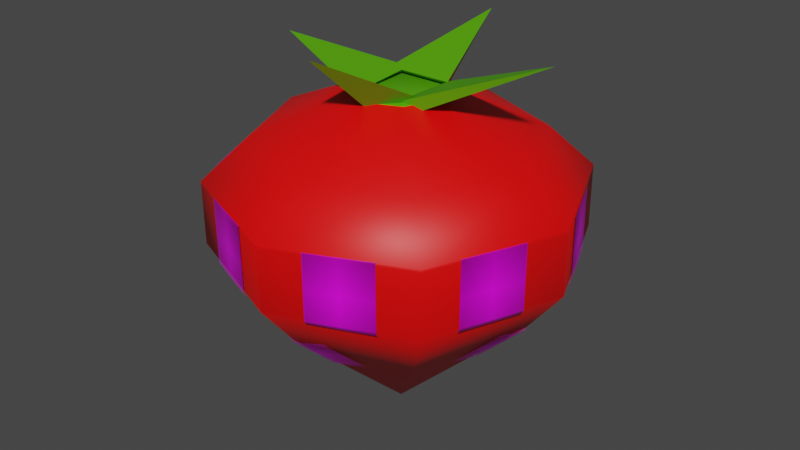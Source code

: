 # Source: strawberry.blend  (saved by Blender 2.90.8; exported with 4.5.12 LTS)
import bpy
from mathutils import Matrix  # noqa: F401  (used for matrix-valued properties, if any)

bpy.ops.wm.read_factory_settings(use_empty=True)
scene = bpy.context.scene
scene.name = 'Scene'

# ---- collections
col_collection = bpy.data.collections.new('Collection'); scene.collection.children.link(col_collection)

# ---- images (referenced by path relative to the original .blend; pixels are not part of the script)
import os
ASSET_DIR = os.environ.get("B2B_ASSET_DIR", "")  # directory of the original .blend (textures are referenced by path, not embedded)
HERE = os.path.dirname(os.path.abspath(__file__))  # packed textures are extracted next to this script under _unpacked/

def load_image(name, relpath, width, height, colorspace="sRGB"):
    """Load a texture the original file referenced (path relative to the .blend, or extracted next to this script)."""
    p = next((c for c in (os.path.join(HERE, relpath), os.path.join(ASSET_DIR, relpath)) if relpath and os.path.exists(c)), "")
    if p:
        img = bpy.data.images.load(p, check_existing=True)
        img.name = name
    else:  # same state as the original file: an image datablock whose file is absent (Cycles renders it pink)
        img = bpy.data.images.new(name, width, height)
        img.source = "FILE"
        img.filepath = "//" + (relpath or name)
    img.colorspace_settings.name = colorspace
    return img
img_strawberryseed_png_001 = load_image('StrawberrySeed.png.001', 'StrawberrySeed.png', 1024, 1024, 'sRGB')
img_strawberryseed_png_003 = load_image('StrawberrySeed.png.003', 'StrawberrySeed.png', 1024, 1024, 'sRGB')
img_strawberryseed_png_004 = load_image('StrawberrySeed.png.004', 'StrawberrySeed.png', 1024, 1024, 'sRGB')
img_strawberryseed_png_005 = load_image('StrawberrySeed.png.005', 'StrawberrySeed.png', 1024, 1024, 'sRGB')
img_strawberryseed_png_006 = load_image('StrawberrySeed.png.006', 'StrawberrySeed.png', 1024, 1024, 'sRGB')
img_strawberryseed_png_007 = load_image('StrawberrySeed.png.007', 'StrawberrySeed.png', 1024, 1024, 'sRGB')
img_strawberryseed_png_008 = load_image('StrawberrySeed.png.008', 'StrawberrySeed.png', 1024, 1024, 'sRGB')
img_strawberryseed_png_009 = load_image('StrawberrySeed.png.009', 'StrawberrySeed.png', 1024, 1024, 'sRGB')
img_strawberryseed_png_010 = load_image('StrawberrySeed.png.010', 'StrawberrySeed.png', 1024, 1024, 'sRGB')
img_strawberryseed_png_011 = load_image('StrawberrySeed.png.011', 'StrawberrySeed.png', 1024, 1024, 'sRGB')
img_strawberryseed_png_012 = load_image('StrawberrySeed.png.012', 'StrawberrySeed.png', 1024, 1024, 'sRGB')
img_strawberryseed_png_013 = load_image('StrawberrySeed.png.013', 'StrawberrySeed.png', 1024, 1024, 'sRGB')

# ---- materials (node trees are filled in below, after node groups)
mat_strawberrygreen = bpy.data.materials.new('StrawberryGreen')
mat_strawberrygreen.use_transparent_shadow = False
mat_strawberryred = bpy.data.materials.new('StrawberryRed')
mat_strawberryred.use_transparent_shadow = False
mat_strawberryseed_001 = bpy.data.materials.new('StrawberrySeed.001')
mat_strawberryseed_001.surface_render_method = 'BLENDED'
mat_strawberryseed_001.blend_method = 'BLEND'
mat_strawberryseed_001.use_transparent_shadow = False
mat_strawberryseed_003 = bpy.data.materials.new('StrawberrySeed.003')
mat_strawberryseed_003.surface_render_method = 'BLENDED'
mat_strawberryseed_003.blend_method = 'BLEND'
mat_strawberryseed_003.use_transparent_shadow = False
mat_strawberryseed_004 = bpy.data.materials.new('StrawberrySeed.004')
mat_strawberryseed_004.surface_render_method = 'BLENDED'
mat_strawberryseed_004.blend_method = 'BLEND'
mat_strawberryseed_004.use_transparent_shadow = False
mat_strawberryseed_005 = bpy.data.materials.new('StrawberrySeed.005')
mat_strawberryseed_005.surface_render_method = 'BLENDED'
mat_strawberryseed_005.blend_method = 'BLEND'
mat_strawberryseed_005.use_transparent_shadow = False
mat_strawberryseed_006 = bpy.data.materials.new('StrawberrySeed.006')
mat_strawberryseed_006.surface_render_method = 'BLENDED'
mat_strawberryseed_006.blend_method = 'BLEND'
mat_strawberryseed_006.use_transparent_shadow = False
mat_strawberryseed_007 = bpy.data.materials.new('StrawberrySeed.007')
mat_strawberryseed_007.surface_render_method = 'BLENDED'
mat_strawberryseed_007.blend_method = 'BLEND'
mat_strawberryseed_007.use_transparent_shadow = False
mat_strawberryseed_008 = bpy.data.materials.new('StrawberrySeed.008')
mat_strawberryseed_008.surface_render_method = 'BLENDED'
mat_strawberryseed_008.blend_method = 'BLEND'
mat_strawberryseed_008.use_transparent_shadow = False
mat_strawberryseed_009 = bpy.data.materials.new('StrawberrySeed.009')
mat_strawberryseed_009.surface_render_method = 'BLENDED'
mat_strawberryseed_009.blend_method = 'BLEND'
mat_strawberryseed_009.use_transparent_shadow = False
mat_strawberryseed_010 = bpy.data.materials.new('StrawberrySeed.010')
mat_strawberryseed_010.surface_render_method = 'BLENDED'
mat_strawberryseed_010.blend_method = 'BLEND'
mat_strawberryseed_010.use_transparent_shadow = False
mat_strawberryseed_011 = bpy.data.materials.new('StrawberrySeed.011')
mat_strawberryseed_011.surface_render_method = 'BLENDED'
mat_strawberryseed_011.blend_method = 'BLEND'
mat_strawberryseed_011.use_transparent_shadow = False
mat_strawberryseed_012 = bpy.data.materials.new('StrawberrySeed.012')
mat_strawberryseed_012.surface_render_method = 'BLENDED'
mat_strawberryseed_012.blend_method = 'BLEND'
mat_strawberryseed_012.use_transparent_shadow = False
mat_strawberryseed_013 = bpy.data.materials.new('StrawberrySeed.013')
mat_strawberryseed_013.surface_render_method = 'BLENDED'
mat_strawberryseed_013.blend_method = 'BLEND'
mat_strawberryseed_013.use_transparent_shadow = False

# ---- node groups
ng_auto_smooth = bpy.data.node_groups.new('Auto Smooth', 'GeometryNodeTree')
_s = ng_auto_smooth.interface.new_socket(name='Geometry', in_out='OUTPUT', socket_type='NodeSocketGeometry')
_s = ng_auto_smooth.interface.new_socket(name='Geometry', in_out='INPUT', socket_type='NodeSocketGeometry')
_s = ng_auto_smooth.interface.new_socket(name='Angle', in_out='INPUT', socket_type='NodeSocketFloat')
_s.subtype = 'ANGLE'
_s.min_value = 0.0
_s.max_value = 3.142
ng_auto_smooth.is_modifier = True
_N = ng_auto_smooth.nodes; _L = ng_auto_smooth.links
n0 = _N.new('NodeGroupOutput'); n0.name = 'Group Output'; n0.location = (480, -100)
n1 = _N.new('NodeGroupInput'); n1.name = 'Group Input'; n1.location = (-420, -300)
n2 = _N.new('NodeGroupInput'); n2.name = 'Group Input.001'; n2.location = (-60, -100)
n3 = _N.new('GeometryNodeSetShadeSmooth'); n3.name = 'Set Shade Smooth'; n3.location = (120, -100)
n3.domain = 'EDGE'
n4 = _N.new('GeometryNodeSetShadeSmooth'); n4.name = 'Set Shade Smooth.001'; n4.location = (300, -100)
n5 = _N.new('GeometryNodeInputMeshEdgeAngle'); n5.name = 'Edge Angle'; n5.location = (-420, -220)
n6 = _N.new('GeometryNodeInputEdgeSmooth'); n6.name = 'Is Edge Smooth'; n6.location = (-60, -160)
n7 = _N.new('GeometryNodeInputShadeSmooth'); n7.name = 'Is Face Smooth'; n7.location = (-240, -340)
n8 = _N.new('FunctionNodeBooleanMath'); n8.name = 'Boolean Math'; n8.location = (-60, -220)
n9 = _N.new('FunctionNodeCompare'); n9.name = 'Compare'; n9.location = (-240, -180)
n9.operation = 'LESS_EQUAL'
_L.new(n5.outputs[0], n9.inputs[0])
_L.new(n4.outputs[0], n0.inputs[0])
_L.new(n1.outputs[1], n9.inputs[1])
_L.new(n9.outputs[0], n8.inputs[0])
_L.new(n7.outputs[0], n8.inputs[1])
_L.new(n2.outputs[0], n3.inputs[0])
_L.new(n6.outputs[0], n3.inputs[1])
_L.new(n3.outputs[0], n4.inputs[0])
_L.new(n8.outputs[0], n3.inputs[2])
n0.is_active_output = True

# ---- material node trees
mat_strawberrygreen.use_nodes = True; mat_strawberrygreen.node_tree.nodes.clear()
_N = mat_strawberrygreen.node_tree.nodes; _L = mat_strawberrygreen.node_tree.links
n0 = _N.new('ShaderNodeBsdfPrincipled'); n0.name = 'Principled BSDF'; n0.location = (10, 300)
n0.distribution = 'GGX'
n0.subsurface_method = 'BURLEY'
n0.inputs[0].default_value = (0.0865, 0.3813, 0.0, 1.0)
n0.inputs[3].default_value = 1.45
n0.inputs[27].default_value = (0.0, 0.0, 0.0, 1.0)
n0.inputs[28].default_value = 1.0
n1 = _N.new('ShaderNodeOutputMaterial'); n1.name = 'Material Output'; n1.location = (300, 300)
_L.new(n0.outputs[0], n1.inputs[0])
n1.is_active_output = True
mat_strawberryred.use_nodes = True; mat_strawberryred.node_tree.nodes.clear()
_N = mat_strawberryred.node_tree.nodes; _L = mat_strawberryred.node_tree.links
n0 = _N.new('ShaderNodeBsdfPrincipled'); n0.name = 'Principled BSDF'; n0.location = (10, 300)
n0.distribution = 'GGX'
n0.subsurface_method = 'BURLEY'
n0.inputs[0].default_value = (1.0, 0.0, 0.0, 1.0)
n0.inputs[3].default_value = 1.45
n0.inputs[27].default_value = (0.0, 0.0, 0.0, 1.0)
n0.inputs[28].default_value = 1.0
n1 = _N.new('ShaderNodeOutputMaterial'); n1.name = 'Material Output'; n1.location = (300, 300)
_L.new(n0.outputs[0], n1.inputs[0])
n1.is_active_output = True
mat_strawberryseed_001.use_nodes = True; mat_strawberryseed_001.node_tree.nodes.clear()
_N = mat_strawberryseed_001.node_tree.nodes; _L = mat_strawberryseed_001.node_tree.links
n0 = _N.new('ShaderNodeOutputMaterial'); n0.name = 'Material Output'; n0.location = (300, 300)
n1 = _N.new('ShaderNodeTexImage'); n1.name = 'Image Texture'; n1.location = (-200, 300)
n1.image = img_strawberryseed_png_001
n1.extension = 'CLIP'
n2 = _N.new('ShaderNodeBsdfPrincipled'); n2.name = 'Principled BSDF'; n2.location = (0, 300)
n2.distribution = 'GGX'
n2.subsurface_method = 'BURLEY'
n2.inputs[3].default_value = 1.45
n2.inputs[27].default_value = (0.0, 0.0, 0.0, 1.0)
n2.inputs[28].default_value = 1.0
_L.new(n1.outputs[0], n2.inputs[0])
_L.new(n1.outputs[1], n2.inputs[4])
_L.new(n2.outputs[0], n0.inputs[0])
n0.is_active_output = True
mat_strawberryseed_003.use_nodes = True; mat_strawberryseed_003.node_tree.nodes.clear()
_N = mat_strawberryseed_003.node_tree.nodes; _L = mat_strawberryseed_003.node_tree.links
n0 = _N.new('ShaderNodeOutputMaterial'); n0.name = 'Material Output'; n0.location = (300, 300)
n1 = _N.new('ShaderNodeTexImage'); n1.name = 'Image Texture'; n1.location = (-200, 300)
n1.image = img_strawberryseed_png_003
n1.extension = 'CLIP'
n2 = _N.new('ShaderNodeBsdfPrincipled'); n2.name = 'Principled BSDF'; n2.location = (0, 300)
n2.distribution = 'GGX'
n2.subsurface_method = 'BURLEY'
n2.inputs[3].default_value = 1.45
n2.inputs[27].default_value = (0.0, 0.0, 0.0, 1.0)
n2.inputs[28].default_value = 1.0
_L.new(n1.outputs[0], n2.inputs[0])
_L.new(n1.outputs[1], n2.inputs[4])
_L.new(n2.outputs[0], n0.inputs[0])
n0.is_active_output = True
mat_strawberryseed_004.use_nodes = True; mat_strawberryseed_004.node_tree.nodes.clear()
_N = mat_strawberryseed_004.node_tree.nodes; _L = mat_strawberryseed_004.node_tree.links
n0 = _N.new('ShaderNodeOutputMaterial'); n0.name = 'Material Output'; n0.location = (300, 300)
n1 = _N.new('ShaderNodeTexImage'); n1.name = 'Image Texture'; n1.location = (-200, 300)
n1.image = img_strawberryseed_png_004
n1.extension = 'CLIP'
n2 = _N.new('ShaderNodeBsdfPrincipled'); n2.name = 'Principled BSDF'; n2.location = (0, 300)
n2.distribution = 'GGX'
n2.subsurface_method = 'BURLEY'
n2.inputs[3].default_value = 1.45
n2.inputs[27].default_value = (0.0, 0.0, 0.0, 1.0)
n2.inputs[28].default_value = 1.0
_L.new(n1.outputs[0], n2.inputs[0])
_L.new(n1.outputs[1], n2.inputs[4])
_L.new(n2.outputs[0], n0.inputs[0])
n0.is_active_output = True
mat_strawberryseed_005.use_nodes = True; mat_strawberryseed_005.node_tree.nodes.clear()
_N = mat_strawberryseed_005.node_tree.nodes; _L = mat_strawberryseed_005.node_tree.links
n0 = _N.new('ShaderNodeOutputMaterial'); n0.name = 'Material Output'; n0.location = (300, 300)
n1 = _N.new('ShaderNodeTexImage'); n1.name = 'Image Texture'; n1.location = (-200, 300)
n1.image = img_strawberryseed_png_005
n1.extension = 'CLIP'
n2 = _N.new('ShaderNodeBsdfPrincipled'); n2.name = 'Principled BSDF'; n2.location = (0, 300)
n2.distribution = 'GGX'
n2.subsurface_method = 'BURLEY'
n2.inputs[3].default_value = 1.45
n2.inputs[27].default_value = (0.0, 0.0, 0.0, 1.0)
n2.inputs[28].default_value = 1.0
_L.new(n1.outputs[0], n2.inputs[0])
_L.new(n1.outputs[1], n2.inputs[4])
_L.new(n2.outputs[0], n0.inputs[0])
n0.is_active_output = True
mat_strawberryseed_006.use_nodes = True; mat_strawberryseed_006.node_tree.nodes.clear()
_N = mat_strawberryseed_006.node_tree.nodes; _L = mat_strawberryseed_006.node_tree.links
n0 = _N.new('ShaderNodeOutputMaterial'); n0.name = 'Material Output'; n0.location = (300, 300)
n1 = _N.new('ShaderNodeTexImage'); n1.name = 'Image Texture'; n1.location = (-200, 300)
n1.image = img_strawberryseed_png_006
n1.extension = 'CLIP'
n2 = _N.new('ShaderNodeBsdfPrincipled'); n2.name = 'Principled BSDF'; n2.location = (0, 300)
n2.distribution = 'GGX'
n2.subsurface_method = 'BURLEY'
n2.inputs[3].default_value = 1.45
n2.inputs[27].default_value = (0.0, 0.0, 0.0, 1.0)
n2.inputs[28].default_value = 1.0
_L.new(n1.outputs[0], n2.inputs[0])
_L.new(n1.outputs[1], n2.inputs[4])
_L.new(n2.outputs[0], n0.inputs[0])
n0.is_active_output = True
mat_strawberryseed_007.use_nodes = True; mat_strawberryseed_007.node_tree.nodes.clear()
_N = mat_strawberryseed_007.node_tree.nodes; _L = mat_strawberryseed_007.node_tree.links
n0 = _N.new('ShaderNodeOutputMaterial'); n0.name = 'Material Output'; n0.location = (300, 300)
n1 = _N.new('ShaderNodeTexImage'); n1.name = 'Image Texture'; n1.location = (-200, 300)
n1.image = img_strawberryseed_png_007
n1.extension = 'CLIP'
n2 = _N.new('ShaderNodeBsdfPrincipled'); n2.name = 'Principled BSDF'; n2.location = (0, 300)
n2.distribution = 'GGX'
n2.subsurface_method = 'BURLEY'
n2.inputs[3].default_value = 1.45
n2.inputs[27].default_value = (0.0, 0.0, 0.0, 1.0)
n2.inputs[28].default_value = 1.0
_L.new(n1.outputs[0], n2.inputs[0])
_L.new(n1.outputs[1], n2.inputs[4])
_L.new(n2.outputs[0], n0.inputs[0])
n0.is_active_output = True
mat_strawberryseed_008.use_nodes = True; mat_strawberryseed_008.node_tree.nodes.clear()
_N = mat_strawberryseed_008.node_tree.nodes; _L = mat_strawberryseed_008.node_tree.links
n0 = _N.new('ShaderNodeOutputMaterial'); n0.name = 'Material Output'; n0.location = (300, 300)
n1 = _N.new('ShaderNodeTexImage'); n1.name = 'Image Texture'; n1.location = (-200, 300)
n1.image = img_strawberryseed_png_008
n1.extension = 'CLIP'
n2 = _N.new('ShaderNodeBsdfPrincipled'); n2.name = 'Principled BSDF'; n2.location = (0, 300)
n2.distribution = 'GGX'
n2.subsurface_method = 'BURLEY'
n2.inputs[3].default_value = 1.45
n2.inputs[27].default_value = (0.0, 0.0, 0.0, 1.0)
n2.inputs[28].default_value = 1.0
_L.new(n1.outputs[0], n2.inputs[0])
_L.new(n1.outputs[1], n2.inputs[4])
_L.new(n2.outputs[0], n0.inputs[0])
n0.is_active_output = True
mat_strawberryseed_009.use_nodes = True; mat_strawberryseed_009.node_tree.nodes.clear()
_N = mat_strawberryseed_009.node_tree.nodes; _L = mat_strawberryseed_009.node_tree.links
n0 = _N.new('ShaderNodeOutputMaterial'); n0.name = 'Material Output'; n0.location = (300, 300)
n1 = _N.new('ShaderNodeTexImage'); n1.name = 'Image Texture'; n1.location = (-200, 300)
n1.image = img_strawberryseed_png_009
n1.extension = 'CLIP'
n2 = _N.new('ShaderNodeBsdfPrincipled'); n2.name = 'Principled BSDF'; n2.location = (0, 300)
n2.distribution = 'GGX'
n2.subsurface_method = 'BURLEY'
n2.inputs[3].default_value = 1.45
n2.inputs[27].default_value = (0.0, 0.0, 0.0, 1.0)
n2.inputs[28].default_value = 1.0
_L.new(n1.outputs[0], n2.inputs[0])
_L.new(n1.outputs[1], n2.inputs[4])
_L.new(n2.outputs[0], n0.inputs[0])
n0.is_active_output = True
mat_strawberryseed_010.use_nodes = True; mat_strawberryseed_010.node_tree.nodes.clear()
_N = mat_strawberryseed_010.node_tree.nodes; _L = mat_strawberryseed_010.node_tree.links
n0 = _N.new('ShaderNodeOutputMaterial'); n0.name = 'Material Output'; n0.location = (300, 300)
n1 = _N.new('ShaderNodeTexImage'); n1.name = 'Image Texture'; n1.location = (-200, 300)
n1.image = img_strawberryseed_png_010
n1.extension = 'CLIP'
n2 = _N.new('ShaderNodeBsdfPrincipled'); n2.name = 'Principled BSDF'; n2.location = (0, 300)
n2.distribution = 'GGX'
n2.subsurface_method = 'BURLEY'
n2.inputs[3].default_value = 1.45
n2.inputs[27].default_value = (0.0, 0.0, 0.0, 1.0)
n2.inputs[28].default_value = 1.0
_L.new(n1.outputs[0], n2.inputs[0])
_L.new(n1.outputs[1], n2.inputs[4])
_L.new(n2.outputs[0], n0.inputs[0])
n0.is_active_output = True
mat_strawberryseed_011.use_nodes = True; mat_strawberryseed_011.node_tree.nodes.clear()
_N = mat_strawberryseed_011.node_tree.nodes; _L = mat_strawberryseed_011.node_tree.links
n0 = _N.new('ShaderNodeOutputMaterial'); n0.name = 'Material Output'; n0.location = (300, 300)
n1 = _N.new('ShaderNodeTexImage'); n1.name = 'Image Texture'; n1.location = (-200, 300)
n1.image = img_strawberryseed_png_011
n1.extension = 'CLIP'
n2 = _N.new('ShaderNodeBsdfPrincipled'); n2.name = 'Principled BSDF'; n2.location = (0, 300)
n2.distribution = 'GGX'
n2.subsurface_method = 'BURLEY'
n2.inputs[3].default_value = 1.45
n2.inputs[27].default_value = (0.0, 0.0, 0.0, 1.0)
n2.inputs[28].default_value = 1.0
_L.new(n1.outputs[0], n2.inputs[0])
_L.new(n1.outputs[1], n2.inputs[4])
_L.new(n2.outputs[0], n0.inputs[0])
n0.is_active_output = True
mat_strawberryseed_012.use_nodes = True; mat_strawberryseed_012.node_tree.nodes.clear()
_N = mat_strawberryseed_012.node_tree.nodes; _L = mat_strawberryseed_012.node_tree.links
n0 = _N.new('ShaderNodeOutputMaterial'); n0.name = 'Material Output'; n0.location = (300, 300)
n1 = _N.new('ShaderNodeTexImage'); n1.name = 'Image Texture'; n1.location = (-200, 300)
n1.image = img_strawberryseed_png_012
n1.extension = 'CLIP'
n2 = _N.new('ShaderNodeBsdfPrincipled'); n2.name = 'Principled BSDF'; n2.location = (0, 300)
n2.distribution = 'GGX'
n2.subsurface_method = 'BURLEY'
n2.inputs[3].default_value = 1.45
n2.inputs[27].default_value = (0.0, 0.0, 0.0, 1.0)
n2.inputs[28].default_value = 1.0
_L.new(n1.outputs[0], n2.inputs[0])
_L.new(n1.outputs[1], n2.inputs[4])
_L.new(n2.outputs[0], n0.inputs[0])
n0.is_active_output = True
mat_strawberryseed_013.use_nodes = True; mat_strawberryseed_013.node_tree.nodes.clear()
_N = mat_strawberryseed_013.node_tree.nodes; _L = mat_strawberryseed_013.node_tree.links
n0 = _N.new('ShaderNodeOutputMaterial'); n0.name = 'Material Output'; n0.location = (300, 300)
n1 = _N.new('ShaderNodeTexImage'); n1.name = 'Image Texture'; n1.location = (-200, 300)
n1.image = img_strawberryseed_png_013
n1.extension = 'CLIP'
n2 = _N.new('ShaderNodeBsdfPrincipled'); n2.name = 'Principled BSDF'; n2.location = (0, 300)
n2.distribution = 'GGX'
n2.subsurface_method = 'BURLEY'
n2.inputs[3].default_value = 1.45
n2.inputs[27].default_value = (0.0, 0.0, 0.0, 1.0)
n2.inputs[28].default_value = 1.0
_L.new(n1.outputs[0], n2.inputs[0])
_L.new(n1.outputs[1], n2.inputs[4])
_L.new(n2.outputs[0], n0.inputs[0])
n0.is_active_output = True

# ---- world
world_world = bpy.data.worlds.new('World'); scene.world = world_world
world_world.use_nodes = True; world_world.node_tree.nodes.clear()
_N = world_world.node_tree.nodes; _L = world_world.node_tree.links
n0 = _N.new('ShaderNodeOutputWorld'); n0.name = 'World Output'; n0.location = (300, 300)
n1 = _N.new('ShaderNodeBackground'); n1.name = 'Background'; n1.location = (10, 300)
n1.inputs[0].default_value = (0.05088, 0.05088, 0.05088, 1.0)
_L.new(n1.outputs[0], n0.inputs[0])
n0.is_active_output = True
world_world.color = (0.05088, 0.05088, 0.05088)
world_world.use_sun_shadow = False
world_world.sun_shadow_jitter_overblur = 0.0

# ---- meshes
me_cone = bpy.data.meshes.new('Cone')
me_cone.from_pydata([(1.423e-08, -1.005, 1.358), (-1.458e-08, -0.8058, 0.7777), (-0.7071, -0.7117, 1.36), (0.5699, -0.5697, 0.7797), (-1.0, -0.004611, 1.366), (0.806, 0.0001851, 0.7844), (-0.7071, 0.7025, 1.372), (0.5699, 0.5701, 0.7891), (-7.319e-08, 0.9954, 1.375), (-6.992e-08, 0.8062, 0.791), (0.7071, 0.7025, 1.372), (-0.5699, 0.5701, 0.7891), (1.0, -0.004611, 1.366), (-0.806, 0.0001851, 0.7844), (0.7071, -0.7117, 1.36), (-0.5699, -0.5697, 0.7797), (-3.646e-09, 0.006586, 0.007815), (0.0, -1.002, 1.021), (0.7071, -0.7089, 1.023), (1.0, -0.001832, 1.029), (0.7071, 0.7053, 1.035), (-8.742e-08, 0.9981, 1.037), (-0.7071, 0.7053, 1.035), (-1.0, -0.001832, 1.029), (-0.7071, -0.7089, 1.023), (0.5344, -0.5409, 1.603), (0.7557, -0.006601, 1.608), (0.5344, 0.5277, 1.612), (-4.339e-08, 0.7491, 1.614), (-0.5344, 0.5277, 1.612), (-0.7557, -0.006601, 1.608), (3.758e-08, -0.7623, 1.601), (-0.5344, -0.5409, 1.603), (-0.1701, -0.1785, 1.83), (-0.7071, -0.7118, 1.376), (1.555e-08, -1.005, 1.374), (3.592e-08, -0.249, 1.829), (-0.2405, -0.008461, 1.833), (-1.0, -0.00474, 1.382), (-0.1701, 0.1616, 1.836), (-0.7071, 0.7023, 1.388), (8.856e-10, 0.232, 1.838), (-7.187e-08, 0.9952, 1.39), (0.1701, 0.1616, 1.836), (0.7071, 0.7023, 1.388), (0.2405, -0.008461, 1.833), (1.0, -0.00474, 1.382), (0.1701, -0.1785, 1.83), (0.7071, -0.7118, 1.376), (0.1736, 0.1621, 1.865), (0.081, -0.1555, 1.822), (0.1491, -0.1309, 1.765), (0.9029, -0.05354, 2.157), (-0.1041, 0.1946, 1.872), (-0.1111, -0.2086, 1.843), (-0.2327, 0.01854, 1.753), (-0.748, -0.004545, 1.978), (-1.28e-08, 0.3516, 1.711), (-1.25e-08, -0.1043, 1.67), (0.1835, 0.1364, 1.868), (-0.1835, 0.1364, 1.868), (-1.28e-08, 0.7488, 2.068), (0.198, -0.1135, 1.866), (-0.198, -0.1135, 1.866), (-1.25e-08, -0.6318, 2.14)], [], [(21, 22, 6, 8), (1, 16, 3), (17, 18, 14, 0), (3, 16, 5), (23, 24, 2, 4), (5, 16, 7), (19, 20, 10, 12), (7, 16, 9), (24, 17, 0, 2), (9, 16, 11), (22, 23, 4, 6), (11, 16, 13), (12, 10, 44, 46), (18, 19, 12, 14), (13, 16, 15), (20, 21, 8, 10), (15, 16, 1), (1, 3, 18, 17), (3, 5, 19, 18), (5, 7, 20, 19), (7, 9, 21, 20), (9, 11, 22, 21), (11, 13, 23, 22), (13, 15, 24, 23), (15, 1, 17, 24), (4, 2, 34, 38), (0, 14, 48, 35), (10, 8, 42, 44), (8, 6, 40, 42), (6, 4, 38, 40), (35, 48, 25, 31), (36, 47, 45, 43, 41, 39, 37, 33), (14, 12, 46, 48), (32, 31, 36, 33), (30, 32, 33, 37), (29, 30, 37, 39), (28, 29, 39, 41), (27, 28, 41, 43), (26, 27, 43, 45), (25, 26, 45, 47), (31, 25, 47, 36), (2, 0, 35, 34), (48, 46, 26, 25), (46, 44, 27, 26), (44, 42, 28, 27), (42, 40, 29, 28), (40, 38, 30, 29), (38, 34, 32, 30), (34, 35, 31, 32), (49, 52, 50), (49, 50, 51), (50, 52, 51), (51, 52, 49), (53, 56, 54), (53, 54, 55), (54, 56, 55), (55, 56, 53), (57, 61, 59), (58, 64, 62), (57, 59, 60), (59, 61, 60), (62, 63, 58), (60, 61, 57), (62, 64, 63), (63, 64, 58)])
me_cone.polygons.foreach_set('use_smooth', [1, 1, 1, 1, 1, 1, 1, 1, 1, 1, 1, 1, 1, 1, 1, 1, 1, 1, 1, 1, 1, 1, 1, 1, 1, 1, 1, 1, 1, 1, 1, 1, 1, 1, 1, 1, 1, 1, 1, 1, 1, 1, 1, 1, 1, 1, 1, 1, 1, 0, 0, 0, 0, 0, 0, 0, 0, 0, 0, 0, 0, 0, 0, 0, 0])
me_cone.polygons.foreach_set('material_index', [1, 1, 1, 1, 1, 1, 1, 1, 1, 1, 1, 1, 1, 1, 1, 1, 1, 1, 1, 1, 1, 1, 1, 1, 1, 1, 1, 1, 1, 1, 1, 0, 1, 1, 1, 1, 1, 1, 1, 1, 1, 1, 1, 1, 1, 1, 1, 1, 1, 0, 0, 0, 0, 0, 0, 0, 0, 0, 0, 0, 0, 0, 0, 0, 0])
_uv = me_cone.uv_layers.new(name='UVMap')
_uv.uv.foreach_set('vector', [0.25, 0.01, 0.08029, 0.08029, 0.08029, 0.08029, 0.25, 0.01, 0.25, 0.49, 0.25, 0.25, 0.4197, 0.4197, 0.25, 0.49, 0.4197, 0.4197, 0.4197, 0.4197, 0.25, 0.49, 0.4197, 0.4197, 0.25, 0.25, 0.49, 0.25, 0.01, 0.25, 0.08029, 0.4197, 0.08029, 0.4197, 0.01, 0.25, 0.49, 0.25, 0.25, 0.25, 0.4197, 0.08029, 0.49, 0.25, 0.4197, 0.08029, 0.4197, 0.08029, 0.49, 0.25, 0.4197, 0.08029, 0.25, 0.25, 0.25, 0.01, 0.08029, 0.4197, 0.25, 0.49, 0.25, 0.49, 0.08029, 0.4197, 0.25, 0.01, 0.25, 0.25, 0.08029, 0.08029, 0.08029, 0.08029, 0.01, 0.25, 0.01, 0.25, 0.08029, 0.08029, 0.08029, 0.08029, 0.25, 0.25, 0.01, 0.25, 0.49, 0.25, 0.4197, 0.08029, 0.4197, 0.08029, 0.49, 0.25, 0.4197, 0.4197, 0.49, 0.25, 0.49, 0.25, 0.4197, 0.4197, 0.01, 0.25, 0.25, 0.25, 0.08029, 0.4197, 0.4197, 0.08029, 0.25, 0.01, 0.25, 0.01, 0.4197, 0.08029, 0.08029, 0.4197, 0.25, 0.25, 0.25, 0.49, 0.25, 0.49, 0.4197, 0.4197, 0.4197, 0.4197, 0.25, 0.49, 0.4197, 0.4197, 0.49, 0.25, 0.49, 0.25, 0.4197, 0.4197, 0.49, 0.25, 0.4197, 0.08029, 0.4197, 0.08029, 0.49, 0.25, 0.4197, 0.08029, 0.25, 0.01, 0.25, 0.01, 0.4197, 0.08029, 0.25, 0.01, 0.08029, 0.08029, 0.08029, 0.08029, 0.25, 0.01, 0.08029, 0.08029, 0.01, 0.25, 0.01, 0.25, 0.08029, 0.08029, 0.01, 0.25, 0.08029, 0.4197, 0.08029, 0.4197, 0.01, 0.25, 0.08029, 0.4197, 0.25, 0.49, 0.25, 0.49, 0.08029, 0.4197, 0.01, 0.25, 0.08029, 0.4197, 0.08029, 0.4197, 0.01, 0.25, 0.25, 0.49, 0.4197, 0.4197, 0.4197, 0.4197, 0.25, 0.49, 0.4197, 0.08029, 0.25, 0.01, 0.25, 0.01, 0.4197, 0.08029, 0.25, 0.01, 0.08029, 0.08029, 0.08029, 0.08029, 0.25, 0.01, 0.08029, 0.08029, 0.01, 0.25, 0.01, 0.25, 0.08029, 0.08029, 0.25, 0.49, 0.4197, 0.4197, 0.399, 0.4283, 0.2707, 0.4814, 0.75, 0.3727, 0.8368, 0.3368, 0.8727, 0.25, 0.8368, 0.1632, 0.75, 0.1273, 0.6632, 0.1632, 0.6273, 0.25, 0.6632, 0.3368, 0.4197, 0.4197, 0.49, 0.25, 0.49, 0.25, 0.4197, 0.4197, 0.101, 0.4283, 0.2293, 0.4814, 0.2085, 0.4728, 0.1218, 0.4369, 0.01859, 0.2707, 0.07171, 0.399, 0.06312, 0.3782, 0.02717, 0.2915, 0.07171, 0.101, 0.01859, 0.2293, 0.02717, 0.2085, 0.06312, 0.1218, 0.2293, 0.01859, 0.101, 0.07171, 0.1218, 0.06312, 0.2085, 0.02717, 0.399, 0.07171, 0.2707, 0.01859, 0.2915, 0.02717, 0.3782, 0.06312, 0.4814, 0.2293, 0.4283, 0.101, 0.4369, 0.1218, 0.4728, 0.2085, 0.4283, 0.399, 0.4814, 0.2707, 0.4728, 0.2915, 0.4369, 0.3782, 0.2707, 0.4814, 0.399, 0.4283, 0.3782, 0.4369, 0.2915, 0.4728, 0.08029, 0.4197, 0.25, 0.49, 0.25, 0.49, 0.08029, 0.4197, 0.4197, 0.4197, 0.49, 0.25, 0.4814, 0.2707, 0.4283, 0.399, 0.49, 0.25, 0.4197, 0.08029, 0.4283, 0.101, 0.4814, 0.2293, 0.4197, 0.08029, 0.25, 0.01, 0.2707, 0.01859, 0.399, 0.07171, 0.25, 0.01, 0.08029, 0.08029, 0.101, 0.07171, 0.2293, 0.01859, 0.08029, 0.08029, 0.01, 0.25, 0.01859, 0.2293, 0.07171, 0.101, 0.01, 0.25, 0.08029, 0.4197, 0.07171, 0.399, 0.01859, 0.2707, 0.08029, 0.4197, 0.25, 0.49, 0.2293, 0.4814, 0.101, 0.4283, 0.25, 0.49, 0.25, 0.25, 0.4578, 0.13, 0.75, 0.49, 0.9578, 0.13, 0.5422, 0.13, 0.4578, 0.13, 0.25, 0.25, 0.04215, 0.13, 0.04215, 0.13, 0.25, 0.25, 0.25, 0.49, 0.25, 0.49, 0.25, 0.25, 0.4578, 0.13, 0.75, 0.49, 0.9578, 0.13, 0.5422, 0.13, 0.4578, 0.13, 0.25, 0.25, 0.04215, 0.13, 0.04215, 0.13, 0.25, 0.25, 0.25, 0.49, 0.25, 0.49, 0.25, 0.25, 0.4578, 0.13, 0.25, 0.49, 0.25, 0.25, 0.4578, 0.13, 0.75, 0.49, 0.9578, 0.13, 0.5422, 0.13, 0.4578, 0.13, 0.25, 0.25, 0.04215, 0.13, 0.9578, 0.13, 0.5422, 0.13, 0.75, 0.49, 0.04215, 0.13, 0.25, 0.25, 0.25, 0.49, 0.4578, 0.13, 0.25, 0.25, 0.04215, 0.13, 0.04215, 0.13, 0.25, 0.25, 0.25, 0.49])
me_cone.materials.append(mat_strawberrygreen)
me_cone.materials.append(mat_strawberryred)
me_cone.use_remesh_fix_poles = True
me_cone.use_remesh_preserve_attributes = False
me_cone.use_mirror_vertex_groups = False
me_cone.update()
me_strawberryseed_001 = bpy.data.meshes.new('StrawberrySeed.001')
me_strawberryseed_001.from_pydata([(-1.004, -0.6119, 0.9823), (-1.004, -0.2673, 0.9823), (-1.004, -0.6119, 1.383), (-1.004, -0.2673, 1.383)], [], [(0, 1, 3, 2)])
_uv = me_strawberryseed_001.uv_layers.new(name='UVMap')
_uv.uv.foreach_set('vector', [0.0, 0.0, 1.0, 0.0, 1.0, 1.0, 0.0, 1.0])
me_strawberryseed_001.materials.append(mat_strawberryseed_001)
me_strawberryseed_001.use_remesh_fix_poles = True
me_strawberryseed_001.use_remesh_preserve_attributes = False
me_strawberryseed_001.use_mirror_vertex_groups = False
me_strawberryseed_001.update()
me_strawberryseed_003 = bpy.data.meshes.new('StrawberrySeed.003')
me_strawberryseed_003.from_pydata([(0.2093, -0.9405, 0.9823), (0.522, -0.7958, 0.9823), (0.2093, -0.9405, 1.383), (0.522, -0.7958, 1.383)], [], [(0, 1, 3, 2)])
_uv = me_strawberryseed_003.uv_layers.new(name='UVMap')
_uv.uv.foreach_set('vector', [0.0, 0.0, 1.0, 0.0, 1.0, 1.0, 0.0, 1.0])
me_strawberryseed_003.materials.append(mat_strawberryseed_003)
me_strawberryseed_003.use_remesh_fix_poles = True
me_strawberryseed_003.use_remesh_preserve_attributes = False
me_strawberryseed_003.use_mirror_vertex_groups = False
me_strawberryseed_003.update()
me_strawberryseed_004 = bpy.data.meshes.new('StrawberrySeed.004')
me_strawberryseed_004.from_pydata([(-0.5111, 0.8039, 0.9823), (-0.2089, 0.9695, 0.9823), (-0.5111, 0.8039, 1.383), (-0.2089, 0.9695, 1.383)], [], [(0, 1, 3, 2)])
_uv = me_strawberryseed_004.uv_layers.new(name='UVMap')
_uv.uv.foreach_set('vector', [0.0, 0.0, 1.0, 0.0, 1.0, 1.0, 0.0, 1.0])
me_strawberryseed_004.materials.append(mat_strawberryseed_004)
me_strawberryseed_004.use_remesh_fix_poles = True
me_strawberryseed_004.use_remesh_preserve_attributes = False
me_strawberryseed_004.use_mirror_vertex_groups = False
me_strawberryseed_004.update()
me_strawberryseed_005 = bpy.data.meshes.new('StrawberrySeed.005')
me_strawberryseed_005.from_pydata([(0.2061, 0.9388, 0.9823), (0.5269, 0.8128, 0.9823), (0.2061, 0.9388, 1.383), (0.5269, 0.8128, 1.383)], [], [(0, 1, 3, 2)])
_uv = me_strawberryseed_005.uv_layers.new(name='UVMap')
_uv.uv.foreach_set('vector', [0.0, 0.0, 1.0, 0.0, 1.0, 1.0, 0.0, 1.0])
me_strawberryseed_005.materials.append(mat_strawberryseed_005)
me_strawberryseed_005.use_remesh_fix_poles = True
me_strawberryseed_005.use_remesh_preserve_attributes = False
me_strawberryseed_005.use_mirror_vertex_groups = False
me_strawberryseed_005.update()
me_strawberryseed_006 = bpy.data.meshes.new('StrawberrySeed.006')
me_strawberryseed_006.from_pydata([(-0.5086, -0.8106, 0.9823), (-0.1879, -0.9365, 0.9823), (-0.5086, -0.8106, 1.383), (-0.1879, -0.9365, 1.383)], [], [(0, 1, 3, 2)])
_uv = me_strawberryseed_006.uv_layers.new(name='UVMap')
_uv.uv.foreach_set('vector', [0.0, 0.0, 1.0, 0.0, 1.0, 1.0, 0.0, 1.0])
me_strawberryseed_006.materials.append(mat_strawberryseed_006)
me_strawberryseed_006.use_remesh_fix_poles = True
me_strawberryseed_006.use_remesh_preserve_attributes = False
me_strawberryseed_006.use_mirror_vertex_groups = False
me_strawberryseed_006.update()
me_strawberryseed_007 = bpy.data.meshes.new('StrawberrySeed.007')
me_strawberryseed_007.from_pydata([(0.789, -0.5359, 0.9823), (0.927, -0.2202, 0.9823), (0.789, -0.5359, 1.383), (0.927, -0.2202, 1.383)], [], [(0, 1, 3, 2)])
_uv = me_strawberryseed_007.uv_layers.new(name='UVMap')
_uv.uv.foreach_set('vector', [0.0, 0.0, 1.0, 0.0, 1.0, 1.0, 0.0, 1.0])
me_strawberryseed_007.materials.append(mat_strawberryseed_007)
me_strawberryseed_007.use_remesh_fix_poles = True
me_strawberryseed_007.use_remesh_preserve_attributes = False
me_strawberryseed_007.use_mirror_vertex_groups = False
me_strawberryseed_007.update()
me_strawberryseed_008 = bpy.data.meshes.new('StrawberrySeed.008')
me_strawberryseed_008.from_pydata([(-0.9504, 0.2246, 0.9823), (-0.8124, 0.5403, 0.9823), (-0.9504, 0.2246, 1.383), (-0.8124, 0.5403, 1.383)], [], [(0, 2, 3, 1)])
_uv = me_strawberryseed_008.uv_layers.new(name='UVMap')
_uv.uv.foreach_set('vector', [0.0, 0.0, 0.0, 1.0, 1.0, 1.0, 1.0, 0.0])
me_strawberryseed_008.materials.append(mat_strawberryseed_008)
me_strawberryseed_008.use_remesh_fix_poles = True
me_strawberryseed_008.use_remesh_preserve_attributes = False
me_strawberryseed_008.use_mirror_vertex_groups = False
me_strawberryseed_008.update()
me_strawberryseed_009 = bpy.data.meshes.new('StrawberrySeed.009')
me_strawberryseed_009.from_pydata([(0.9487, 0.1465, 0.9823), (0.8221, 0.467, 0.9823), (0.9487, 0.1465, 1.383), (0.8221, 0.467, 1.383)], [], [(0, 1, 3, 2)])
_uv = me_strawberryseed_009.uv_layers.new(name='UVMap')
_uv.uv.foreach_set('vector', [0.0, 0.0, 1.0, 0.0, 1.0, 1.0, 0.0, 1.0])
me_strawberryseed_009.materials.append(mat_strawberryseed_009)
me_strawberryseed_009.use_remesh_fix_poles = True
me_strawberryseed_009.use_remesh_preserve_attributes = False
me_strawberryseed_009.use_mirror_vertex_groups = False
me_strawberryseed_009.update()
me_strawberryseed_002 = bpy.data.meshes.new('StrawberrySeed.002')
me_strawberryseed_002.from_pydata([(0.5149, -0.179, 0.4806), (0.5069, 0.1654, 0.4849), (0.8008, -0.1759, 0.7609), (0.7928, 0.1686, 0.7652)], [], [(0, 1, 3, 2)])
_uv = me_strawberryseed_002.uv_layers.new(name='UVMap')
_uv.uv.foreach_set('vector', [0.0, 0.0, 1.0, 0.0, 1.0, 1.0, 0.0, 1.0])
me_strawberryseed_002.materials.append(mat_strawberryseed_010)
me_strawberryseed_002.use_remesh_fix_poles = True
me_strawberryseed_002.use_remesh_preserve_attributes = False
me_strawberryseed_002.use_mirror_vertex_groups = False
me_strawberryseed_002.update()
me_strawberryseed_010 = bpy.data.meshes.new('StrawberrySeed.010')
me_strawberryseed_010.from_pydata([(-0.5085, -0.1781, 0.494), (-0.5123, 0.1664, 0.4857), (-0.7958, -0.1746, 0.7728), (-0.7996, 0.1698, 0.7646)], [], [(0, 1, 3, 2)])
_uv = me_strawberryseed_010.uv_layers.new(name='UVMap')
_uv.uv.foreach_set('vector', [0.0, 0.0, 1.0, 0.0, 1.0, 1.0, 0.0, 1.0])
me_strawberryseed_010.materials.append(mat_strawberryseed_011)
me_strawberryseed_010.use_remesh_fix_poles = True
me_strawberryseed_010.use_remesh_preserve_attributes = False
me_strawberryseed_010.use_mirror_vertex_groups = False
me_strawberryseed_010.update()
me_strawberryseed_011 = bpy.data.meshes.new('StrawberrySeed.011')
me_strawberryseed_011.from_pydata([(0.1831, 0.5167, 0.4862), (-0.1614, 0.509, 0.4894), (0.1794, 0.8, 0.7691), (-0.1651, 0.7922, 0.7724)], [], [(0, 1, 3, 2)])
_uv = me_strawberryseed_011.uv_layers.new(name='UVMap')
_uv.uv.foreach_set('vector', [0.0, 0.0, 1.0, 0.0, 1.0, 1.0, 0.0, 1.0])
me_strawberryseed_011.materials.append(mat_strawberryseed_012)
me_strawberryseed_011.use_remesh_fix_poles = True
me_strawberryseed_011.use_remesh_preserve_attributes = False
me_strawberryseed_011.use_mirror_vertex_groups = False
me_strawberryseed_011.update()
me_strawberryseed_012 = bpy.data.meshes.new('StrawberrySeed.012')
me_strawberryseed_012.from_pydata([(0.1831, -0.5045, 0.4983), (-0.1614, -0.5074, 0.4905), (0.1794, -0.8003, 0.7681), (-0.1651, -0.8032, 0.7602)], [], [(0, 1, 3, 2)])
_uv = me_strawberryseed_012.uv_layers.new(name='UVMap')
_uv.uv.foreach_set('vector', [0.0, 0.0, 1.0, 0.0, 1.0, 1.0, 0.0, 1.0])
me_strawberryseed_012.materials.append(mat_strawberryseed_013)
me_strawberryseed_012.use_remesh_fix_poles = True
me_strawberryseed_012.use_remesh_preserve_attributes = False
me_strawberryseed_012.use_mirror_vertex_groups = False
me_strawberryseed_012.update()

# ---- objects
ob_cone = bpy.data.objects.new('Cone', me_cone)
ob_strawberryseed_001 = bpy.data.objects.new('StrawberrySeed.001', me_strawberryseed_001)
ob_strawberryseed_002 = bpy.data.objects.new('StrawberrySeed.002', me_strawberryseed_003)
ob_strawberryseed_003 = bpy.data.objects.new('StrawberrySeed.003', me_strawberryseed_004)
ob_strawberryseed_004 = bpy.data.objects.new('StrawberrySeed.004', me_strawberryseed_005)
ob_strawberryseed_005 = bpy.data.objects.new('StrawberrySeed.005', me_strawberryseed_006)
ob_strawberryseed_006 = bpy.data.objects.new('StrawberrySeed.006', me_strawberryseed_007)
ob_strawberryseed_007 = bpy.data.objects.new('StrawberrySeed.007', me_strawberryseed_008)
ob_strawberryseed_008 = bpy.data.objects.new('StrawberrySeed.008', me_strawberryseed_009)
ob_strawberryseed_009 = bpy.data.objects.new('StrawberrySeed.009', me_strawberryseed_002)
ob_strawberryseed_010 = bpy.data.objects.new('StrawberrySeed.010', me_strawberryseed_010)
ob_strawberryseed_011 = bpy.data.objects.new('StrawberrySeed.011', me_strawberryseed_011)
ob_strawberryseed_012 = bpy.data.objects.new('StrawberrySeed.012', me_strawberryseed_012)

# ---- transforms, parenting, visibility, modifiers, constraints
ob_cone.location = (0.0, 0.0, 0.0)
ob_cone.lineart.crease_threshold = 0.0
_m = ob_cone.modifiers.new('Auto Smooth', 'NODES')
_m.node_group = ng_auto_smooth
_gi = [s.identifier for s in ng_auto_smooth.interface.items_tree if s.item_type == 'SOCKET' and s.in_out == 'INPUT']
_m[_gi[1]] = 3.142  # Angle
ob_strawberryseed_001.location = (0.0, 0.0, 0.0)
ob_strawberryseed_001.lineart.crease_threshold = 0.0
_m = ob_strawberryseed_001.modifiers.new('Subdivision', 'SUBSURF')
_m.uv_smooth = 'PRESERVE_CORNERS'
_m.subdivision_type = 'SIMPLE'
_m.levels = 6
_m.render_levels = 6
_m = ob_strawberryseed_001.modifiers.new('Shrinkwrap', 'SHRINKWRAP')
_m.target = ob_cone
_m.offset = 0.01
ob_strawberryseed_002.location = (0.0, 0.0, 0.0)
ob_strawberryseed_002.lineart.crease_threshold = 0.0
_m = ob_strawberryseed_002.modifiers.new('Subdivision', 'SUBSURF')
_m.uv_smooth = 'PRESERVE_CORNERS'
_m.subdivision_type = 'SIMPLE'
_m.levels = 6
_m.render_levels = 6
_m = ob_strawberryseed_002.modifiers.new('Shrinkwrap', 'SHRINKWRAP')
_m.target = ob_cone
_m.offset = 0.01
ob_strawberryseed_003.location = (0.0, 0.0, 0.0)
ob_strawberryseed_003.lineart.crease_threshold = 0.0
_m = ob_strawberryseed_003.modifiers.new('Subdivision', 'SUBSURF')
_m.uv_smooth = 'PRESERVE_CORNERS'
_m.subdivision_type = 'SIMPLE'
_m.levels = 6
_m.render_levels = 6
_m = ob_strawberryseed_003.modifiers.new('Shrinkwrap', 'SHRINKWRAP')
_m.target = ob_cone
_m.offset = 0.01
ob_strawberryseed_004.location = (0.0, 0.0, 0.0)
ob_strawberryseed_004.lineart.crease_threshold = 0.0
_m = ob_strawberryseed_004.modifiers.new('Subdivision', 'SUBSURF')
_m.uv_smooth = 'PRESERVE_CORNERS'
_m.subdivision_type = 'SIMPLE'
_m.levels = 6
_m.render_levels = 6
_m = ob_strawberryseed_004.modifiers.new('Shrinkwrap', 'SHRINKWRAP')
_m.target = ob_cone
_m.offset = 0.01
ob_strawberryseed_005.location = (0.0, 0.0, 0.0)
ob_strawberryseed_005.lineart.crease_threshold = 0.0
_m = ob_strawberryseed_005.modifiers.new('Subdivision', 'SUBSURF')
_m.uv_smooth = 'PRESERVE_CORNERS'
_m.subdivision_type = 'SIMPLE'
_m.levels = 6
_m.render_levels = 6
_m = ob_strawberryseed_005.modifiers.new('Shrinkwrap', 'SHRINKWRAP')
_m.target = ob_cone
_m.offset = 0.01
ob_strawberryseed_006.location = (0.0, 0.0, 0.0)
ob_strawberryseed_006.lineart.crease_threshold = 0.0
_m = ob_strawberryseed_006.modifiers.new('Subdivision', 'SUBSURF')
_m.uv_smooth = 'PRESERVE_CORNERS'
_m.subdivision_type = 'SIMPLE'
_m.levels = 6
_m.render_levels = 6
_m = ob_strawberryseed_006.modifiers.new('Shrinkwrap', 'SHRINKWRAP')
_m.target = ob_cone
_m.offset = 0.01
ob_strawberryseed_007.location = (0.0, 0.0, 0.0)
ob_strawberryseed_007.lineart.crease_threshold = 0.0
_m = ob_strawberryseed_007.modifiers.new('Subdivision', 'SUBSURF')
_m.uv_smooth = 'PRESERVE_CORNERS'
_m.subdivision_type = 'SIMPLE'
_m.levels = 6
_m.render_levels = 6
_m = ob_strawberryseed_007.modifiers.new('Shrinkwrap', 'SHRINKWRAP')
_m.target = ob_cone
_m.offset = 0.01
ob_strawberryseed_008.location = (0.0, 0.0, 0.0)
ob_strawberryseed_008.lineart.crease_threshold = 0.0
_m = ob_strawberryseed_008.modifiers.new('Subdivision', 'SUBSURF')
_m.uv_smooth = 'PRESERVE_CORNERS'
_m.subdivision_type = 'SIMPLE'
_m.levels = 6
_m.render_levels = 6
_m = ob_strawberryseed_008.modifiers.new('Shrinkwrap', 'SHRINKWRAP')
_m.target = ob_cone
_m.offset = 0.01
ob_strawberryseed_009.location = (0.0, 0.0, 0.0)
ob_strawberryseed_009.lineart.crease_threshold = 0.0
_m = ob_strawberryseed_009.modifiers.new('Subdivision', 'SUBSURF')
_m.uv_smooth = 'PRESERVE_CORNERS'
_m.subdivision_type = 'SIMPLE'
_m.levels = 6
_m.render_levels = 6
_m = ob_strawberryseed_009.modifiers.new('Shrinkwrap', 'SHRINKWRAP')
_m.target = ob_cone
_m.offset = 0.01
ob_strawberryseed_010.location = (0.0, 0.0, 0.0)
ob_strawberryseed_010.lineart.crease_threshold = 0.0
_m = ob_strawberryseed_010.modifiers.new('Subdivision', 'SUBSURF')
_m.uv_smooth = 'PRESERVE_CORNERS'
_m.subdivision_type = 'SIMPLE'
_m.levels = 6
_m.render_levels = 6
_m = ob_strawberryseed_010.modifiers.new('Shrinkwrap', 'SHRINKWRAP')
_m.target = ob_cone
_m.offset = 0.01
ob_strawberryseed_011.location = (0.0, 0.0, 0.0)
ob_strawberryseed_011.lineart.crease_threshold = 0.0
_m = ob_strawberryseed_011.modifiers.new('Subdivision', 'SUBSURF')
_m.uv_smooth = 'PRESERVE_CORNERS'
_m.subdivision_type = 'SIMPLE'
_m.levels = 6
_m.render_levels = 6
_m = ob_strawberryseed_011.modifiers.new('Shrinkwrap', 'SHRINKWRAP')
_m.target = ob_cone
_m.offset = 0.01
ob_strawberryseed_012.location = (0.0, 0.0, 0.0)
ob_strawberryseed_012.lineart.crease_threshold = 0.0
_m = ob_strawberryseed_012.modifiers.new('Subdivision', 'SUBSURF')
_m.uv_smooth = 'PRESERVE_CORNERS'
_m.subdivision_type = 'SIMPLE'
_m.levels = 6
_m.render_levels = 6
_m = ob_strawberryseed_012.modifiers.new('Shrinkwrap', 'SHRINKWRAP')
_m.target = ob_cone
_m.offset = 0.01

# ---- collection membership
col_collection.objects.link(ob_cone)
col_collection.objects.link(ob_strawberryseed_001)
col_collection.objects.link(ob_strawberryseed_002)
col_collection.objects.link(ob_strawberryseed_003)
col_collection.objects.link(ob_strawberryseed_004)
col_collection.objects.link(ob_strawberryseed_005)
col_collection.objects.link(ob_strawberryseed_006)
col_collection.objects.link(ob_strawberryseed_007)
col_collection.objects.link(ob_strawberryseed_008)
col_collection.objects.link(ob_strawberryseed_009)
col_collection.objects.link(ob_strawberryseed_010)
col_collection.objects.link(ob_strawberryseed_011)
col_collection.objects.link(ob_strawberryseed_012)

# ---- scene / render settings (as saved in the file)
scene.frame_start = 1; scene.frame_end = 250; scene.frame_set(1)
scene.render.engine = 'BLENDER_EEVEE_NEXT'
scene.cycles.use_denoising = False
scene.cycles.samples = 128
scene.cycles.sampling_pattern = 'TABULATED_SOBOL'
scene.cycles.use_adaptive_sampling = False
scene.cycles.use_light_tree = False
scene.view_settings.view_transform = 'Filmic'
bpy.context.view_layer.update()

# ---- added for rendering (the .blend has no active camera and no usable light): camera, sun
cam_auto = bpy.data.cameras.new('AutoCamera')
cam_auto.lens = 50.0
cam_auto.sensor_width = 36.0
cam_auto.clip_end = 1000.0
ob_auto_camera = bpy.data.objects.new('AutoCamera', cam_auto)
scene.collection.objects.link(ob_auto_camera)
ob_auto_camera.location = (3.28841, -3.94937, 3.71334)
ob_auto_camera.rotation_euler = (1.09748, -7.21219e-08, 0.694738)
scene.camera = ob_auto_camera
light_auto_sun = bpy.data.lights.new('AutoSun', 'SUN')
light_auto_sun.energy = 3.0
light_auto_sun.angle = 0.0523599
ob_auto_sun = bpy.data.objects.new('AutoSun', light_auto_sun)
scene.collection.objects.link(ob_auto_sun)
ob_auto_sun.rotation_euler = (0.872665, 0.174533, 0.523599)
bpy.context.view_layer.update()

